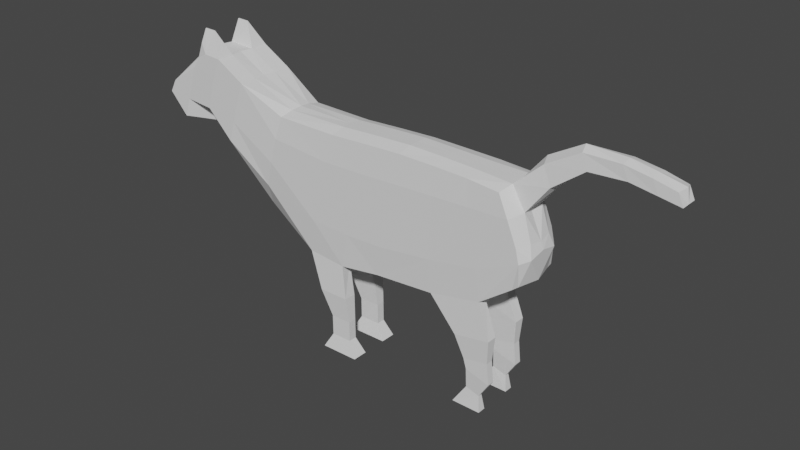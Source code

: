 # Source: Jubei.blend  (saved by Blender 2.82.7; exported with 4.5.12 LTS)
import bpy
from mathutils import Matrix  # noqa: F401  (used for matrix-valued properties, if any)

bpy.ops.wm.read_factory_settings(use_empty=True)
scene = bpy.context.scene
scene.name = 'Scene'

# ---- collections
col_collection = bpy.data.collections.new('Collection'); scene.collection.children.link(col_collection)

# ---- world
world_world = bpy.data.worlds.new('World'); scene.world = world_world
world_world.use_nodes = True; world_world.node_tree.nodes.clear()
_N = world_world.node_tree.nodes; _L = world_world.node_tree.links
n0 = _N.new('ShaderNodeOutputWorld'); n0.name = 'World Output'; n0.location = (300, 300)
n1 = _N.new('ShaderNodeBackground'); n1.name = 'Background'; n1.location = (10, 300)
n1.inputs[0].default_value = (0.05088, 0.05088, 0.05088, 1.0)
_L.new(n1.outputs[0], n0.inputs[0])
n0.is_active_output = True
world_world.color = (0.05088, 0.05088, 0.05088)
world_world.use_sun_shadow = False
world_world.sun_shadow_jitter_overblur = 0.0

# ---- meshes
me_plane = bpy.data.meshes.new('Plane')
me_plane.from_pydata([(-1.046, 0.0, -1.03), (0.6306, 0.0, -1.083), (-1.387, 0.0, 0.3052), (1.057, 0.0, 1.033), (2.812, 0.0, -1.056), (3.314, 0.0, 0.6302), (4.043, 0.0, -1.624), (4.378, 0.0, -0.491), (4.499, 0.0, -1.639), (4.88, 0.0, -0.5215), (5.047, 0.0, -1.107), (5.184, 0.0, -0.8562), (1.853, 0.0, -1.034), (2.36, 0.0, 1.069), (-1.285, 0.4532, 0.298), (-0.9788, 0.3968, -0.96), (0.6464, 0.3738, -1.02), (1.057, 0.3738, 0.9675), (2.843, 0.3828, -0.988), (3.316, 0.1852, 0.5866), (1.848, 0.3738, -0.9709), (2.36, 0.3578, 1.023), (4.002, 0.4773, -1.624), (4.378, 0.1919, -0.491), (4.88, 0.4506, -0.5215), (5.184, 0.4506, -0.8562), (0.06223, 0.0, -1.071), (0.1136, 0.0, 0.8906), (0.06047, 0.3738, -1.011), (0.07982, 0.3848, 0.8872), (-0.7391, 0.0, 0.7466), (-0.7292, 0.393, 0.7201), (-0.4664, 0.0, -1.051), (-0.4711, 0.3794, -0.997), (1.741, 0.0, 1.065), (1.197, 0.0, -1.065), (1.716, 0.3863, 1.058), (1.213, 0.3738, -1.0), (-1.304, 0.3375, 0.303), (1.073, 0.1771, 1.04), (4.45, 0.1988, -1.639), (4.002, 0.1988, -1.624), (4.378, 0.0, -0.491), (4.88, 0.1988, -0.5215), (2.828, 0.1714, -1.039), (1.829, 0.1657, -1.035), (5.184, 0.1988, -0.8562), (5.047, 0.1988, -1.107), (2.36, 0.1988, 1.069), (-1.046, 0.1988, -1.03), (0.6316, 0.1657, -1.085), (3.333, 0.0, 0.6427), (0.05845, 0.1657, -1.07), (0.1136, 0.1988, 0.8906), (-0.4623, 0.1714, -1.052), (-0.736, 0.2274, 0.766), (1.197, 0.1657, -1.065), (1.741, 0.1988, 1.065), (2.119, 0.4225, 1.576), (1.638, 0.4225, 1.573), (1.638, 0.227, 1.573), (2.119, 0.227, 1.576), (1.936, 0.392, 1.977), (1.605, 0.392, 1.975), (1.605, 0.2575, 1.975), (1.936, 0.2575, 1.977), (1.934, 0.392, 2.302), (1.603, 0.392, 2.3), (1.603, 0.2575, 2.3), (1.934, 0.2575, 2.302), (2.073, 0.4494, 2.545), (1.46, 0.4494, 2.541), (1.46, 0.2001, 2.541), (2.073, 0.2001, 2.545), (-0.3619, 0.2419, 1.36), (-0.3619, 0.4076, 1.36), (-0.9231, 0.4076, 1.265), (-0.9231, 0.2419, 1.265), (-0.5057, 0.2667, 1.7), (-0.5057, 0.3828, 1.7), (-0.8991, 0.3828, 1.634), (-0.8991, 0.2667, 1.634), (-0.5531, 0.2667, 1.856), (-0.5531, 0.3828, 1.856), (-0.935, 0.3828, 1.971), (-0.935, 0.2667, 1.971), (-0.5485, 0.2917, 2.168), (-0.5485, 0.3578, 2.168), (-0.7658, 0.3578, 2.234), (-0.7658, 0.2917, 2.234), (-0.3444, 0.2582, 2.478), (-0.3444, 0.3912, 2.478), (-0.8013, 0.3912, 2.482), (-0.8013, 0.2582, 2.482), (-1.219, 0.0, -0.6411), (5.08, 0.0, -1.046), (-1.134, 0.4142, -0.6378), (0.7388, 0.4052, -0.5693), (2.953, 0.4142, -0.6304), (4.124, 0.4773, -1.349), (4.592, 0.4506, -1.368), (5.08, 0.4506, -1.046), (1.971, 0.4052, -0.536), (0.07657, 0.4052, -0.5936), (-0.5346, 0.4109, -0.6159), (1.329, 0.4052, -0.5477), (-1.245, 0.197, -0.6877), (5.08, 0.1988, -1.046), (5.147, 0.0, -0.9237), (0.9555, 0.4052, 0.4734), (3.199, 0.3786, 0.1944), (4.287, 0.4773, -0.7968), (4.777, 0.4506, -0.8231), (5.147, 0.4506, -0.9237), (2.256, 0.4052, 0.4721), (0.1131, 0.4052, 0.3701), (-0.6642, 0.4071, 0.2277), (1.596, 0.4052, 0.497), (-1.428, 0.2637, -0.0928), (-1.435, 0.0, -0.1532), (-1.332, 0.4109, -0.05952), (5.147, 0.1988, -0.9237), (-1.393, 0.0, -0.2501), (-1.279, 0.4104, -0.278), (5.114, 0.1988, -0.9848), (5.114, 0.0, -0.9848), (0.8463, 0.4052, -0.05163), (3.075, 0.4142, -0.2208), (4.206, 0.4773, -1.073), (4.684, 0.4506, -1.095), (5.114, 0.4506, -0.9848), (2.112, 0.4052, -0.03555), (0.09474, 0.4052, -0.1151), (-0.6072, 0.4109, -0.1788), (1.461, 0.4052, -0.02901), (-1.367, 0.2085, -0.2895), (-1.575, 0.0, -1.064), (-1.401, 0.0, -1.453), (-1.444, 0.1377, -1.388), (-1.567, 0.1635, -1.112), (-2.039, 0.0, -1.483), (-1.922, 0.0, -1.745), (-1.945, 0.1174, -1.674), (-2.04, 0.1431, -1.462), (-2.63, 0.0, -1.466), (-2.514, 0.0, -1.728), (-2.499, 0.1391, -1.689), (-2.587, 0.1455, -1.493), (-2.989, 0.0, -1.4), (-2.872, 0.0, -1.662), (-2.89, 0.1455, -1.627), (-2.978, 0.1455, -1.43), (-3.294, 0.0, -1.374), (-3.262, 0.0, -1.578), (-3.216, 0.1386, -1.548), (-3.294, 0.1386, -1.374), (4.211, 0.3312, -1.982), (4.398, 0.3312, -1.988), (4.398, 0.3183, -1.988), (4.211, 0.3183, -1.982), (3.568, 0.0, -1.361), (3.971, 0.0, -0.00984), (3.544, 0.4773, -1.361), (3.971, 0.1919, -0.00984), (3.971, 0.0, -0.00984), (3.544, 0.1988, -1.361), (3.666, 0.4773, -1.033), (3.863, 0.4773, -0.3746), (3.764, 0.4773, -0.704), (4.45, 0.3042, -1.639), (4.592, 0.4506, -1.368), (4.304, 0.4593, -1.634), (4.429, 0.4037, -1.776), (4.457, 0.3495, -1.626), (4.477, 0.3903, -1.587), (4.508, 0.4227, -1.527), (4.548, 0.4435, -1.452), (5.08, 0.4506, -1.046), (5.047, 0.3042, -1.107), (5.07, 0.4435, -1.065), (5.061, 0.4227, -1.081), (5.053, 0.3903, -1.095), (5.049, 0.3495, -1.104)], [], [(115, 109, 17, 29), (102, 20, 18, 98), (166, 162, 22, 99), (40, 169, 172, 157, 158), (40, 47, 178, 169), (105, 37, 20, 102), (55, 38, 14, 31), (47, 107, 101, 177, 179, 180, 181, 182, 178), (43, 42, 23, 24), (45, 44, 18, 20), (121, 46, 25, 113), (57, 39, 17, 36), (99, 22, 171, 170, 100), (106, 49, 15, 96), (46, 43, 24, 25), (165, 41, 22, 162), (52, 50, 16, 28), (56, 45, 20, 37), (164, 51, 19, 163), (51, 48, 21, 19), (54, 52, 28, 33), (39, 53, 29, 17), (116, 115, 29, 31), (120, 116, 31, 14), (49, 54, 33, 15), (53, 55, 77, 74), (50, 56, 37, 16), (57, 36, 59, 60), (97, 16, 37, 105), (13, 34, 57, 48), (1, 35, 56, 50), (27, 30, 55, 53), (0, 32, 54, 49), (3, 27, 53, 39), (32, 26, 52, 54), (5, 13, 48, 51), (161, 5, 51, 164), (35, 12, 45, 56), (26, 1, 50, 52), (160, 6, 41, 165), (11, 9, 43, 46), (0, 49, 138, 137), (8, 10, 47, 40), (34, 3, 39, 57), (108, 11, 46, 121), (12, 4, 44, 45), (9, 7, 42, 43), (6, 8, 40, 41), (30, 2, 38, 55), (58, 61, 65, 62), (48, 57, 60, 61), (21, 48, 61, 58), (36, 21, 58, 59), (63, 62, 66, 67), (59, 58, 62, 63), (61, 60, 64, 65), (60, 59, 63, 64), (69, 68, 72, 73), (65, 64, 68, 69), (64, 63, 67, 68), (62, 65, 69, 66), (73, 72, 71, 70), (68, 67, 71, 72), (66, 69, 73, 70), (67, 66, 70, 71), (74, 77, 81, 78), (31, 29, 75, 76), (55, 31, 76, 77), (29, 53, 74, 75), (80, 79, 83, 84), (76, 75, 79, 80), (77, 76, 80, 81), (75, 74, 78, 79), (85, 84, 88, 89), (81, 80, 84, 85), (79, 78, 82, 83), (78, 81, 85, 82), (86, 89, 93, 90), (83, 82, 86, 87), (82, 85, 89, 86), (84, 83, 87, 88), (90, 93, 92, 91), (88, 87, 91, 92), (89, 88, 92, 93), (87, 86, 90, 91), (10, 95, 107, 47), (122, 94, 106, 135), (126, 97, 105, 134), (15, 33, 104, 96), (33, 28, 103, 104), (135, 106, 96, 123), (134, 105, 102, 131), (129, 100, 101, 130), (128, 99, 100, 129), (168, 166, 99, 128), (131, 102, 98, 127), (28, 16, 97, 103), (21, 114, 110, 19), (163, 167, 111, 23), (23, 111, 112, 24), (24, 112, 113, 25), (36, 117, 114, 21), (38, 118, 120, 14), (17, 109, 117, 36), (2, 119, 118, 38), (125, 108, 121, 124), (123, 133, 116, 120), (133, 132, 115, 116), (124, 121, 113, 130), (132, 126, 109, 115), (103, 97, 126, 132), (107, 124, 130, 101), (104, 103, 132, 133), (96, 104, 133, 123), (95, 125, 124, 107), (114, 131, 127, 110), (167, 168, 128, 111), (111, 128, 129, 112), (112, 129, 130, 113), (117, 134, 131, 114), (118, 135, 123, 120), (109, 126, 134, 117), (119, 122, 135, 118), (139, 136, 140, 143), (94, 0, 137, 136), (49, 106, 139, 138), (106, 94, 136, 139), (142, 143, 147, 146), (137, 138, 142, 141), (138, 139, 143, 142), (136, 137, 141, 140), (144, 145, 149, 148), (140, 141, 145, 144), (143, 140, 144, 147), (141, 142, 146, 145), (151, 148, 152, 155), (147, 144, 148, 151), (145, 146, 150, 149), (146, 147, 151, 150), (152, 153, 154, 155), (149, 150, 154, 153), (150, 151, 155, 154), (148, 149, 153, 152), (159, 158, 157, 156), (41, 40, 158, 159), (22, 41, 159, 156), (100, 170, 177, 101), (110, 127, 168, 167), (19, 110, 167, 163), (127, 98, 166, 168), (4, 160, 165, 44), (7, 161, 164, 42), (42, 164, 163, 23), (44, 165, 162, 18), (98, 18, 162, 166), (169, 173, 174, 175, 176, 170, 171, 172), (169, 178, 182, 173), (173, 182, 181, 174), (174, 181, 180, 175), (175, 180, 179, 176), (176, 179, 177, 170), (172, 171, 22, 156, 157)])
_uv = me_plane.uv_layers.new(name='UVMap')
_uv.uv.foreach_set('vector', [0.6503, 0.7301, 1.0, 0.7301, 1.0, 1.0, 0.6503, 1.0, 1.0, 0.2426, 1.0, 0.0, 1.0, 0.0, 1.0, 0.2426, 1.0, 0.2426, 1.0, 0.0, 1.0, 0.0, 1.0, 0.2426, 1.0, 0.0, 1.0, 0.0, 1.0, 0.0, 1.0, 0.0, 1.0, 0.0, 1.0, 0.0, 1.0, 0.0, 1.0, 0.0, 1.0, 0.0, 1.0, 0.2426, 1.0, 0.0, 1.0, 0.0, 1.0, 0.2426, 0.3544, 1.0, 0.0, 1.0, 0.0, 1.0, 0.3544, 1.0, 1.0, 0.0, 1.0, 0.2426, 1.0, 0.2426, 1.0, 0.2426, 1.0, 0.1677, 1.0, 0.1, 1.0, 0.01545, 1.0, 0.00396, 1.0, 0.0, 1.0, 1.0, 1.0, 1.0, 1.0, 1.0, 1.0, 1.0, 1.0, 0.0, 1.0, 0.0, 1.0, 0.0, 1.0, 0.0, 1.0, 0.7301, 1.0, 1.0, 1.0, 1.0, 1.0, 0.7301, 1.0, 1.0, 1.0, 1.0, 1.0, 1.0, 1.0, 1.0, 1.0, 0.2426, 1.0, 0.0, 1.0, 0.0, 1.0, 0.2426, 1.0, 0.2426, 0.0, 0.2426, 0.0, 0.0, 0.0, 0.0, 0.0, 0.2426, 1.0, 1.0, 1.0, 1.0, 1.0, 1.0, 1.0, 1.0, 1.0, 0.0, 1.0, 0.0, 1.0, 0.0, 1.0, 0.0, 0.6503, 0.0, 1.0, 0.0, 1.0, 0.0, 0.6503, 0.0, 1.0, 0.0, 1.0, 0.0, 1.0, 0.0, 1.0, 0.0, 1.0, 1.0, 1.0, 1.0, 1.0, 1.0, 1.0, 1.0, 1.0, 1.0, 1.0, 1.0, 1.0, 1.0, 1.0, 1.0, 0.3544, 0.0, 0.6503, 0.0, 0.6503, 0.0, 0.3544, 0.0, 1.0, 1.0, 0.6503, 1.0, 0.6503, 1.0, 1.0, 1.0, 0.3544, 0.7301, 0.6503, 0.7301, 0.6503, 1.0, 0.3544, 1.0, 0.0, 0.7301, 0.3544, 0.7301, 0.3544, 1.0, 0.0, 1.0, 0.0, 0.0, 0.3544, 0.0, 0.3544, 0.0, 0.0, 0.0, 0.6503, 1.0, 0.3544, 1.0, 0.3544, 1.0, 0.6503, 1.0, 1.0, 0.0, 1.0, 0.0, 1.0, 0.0, 1.0, 0.0, 1.0, 1.0, 1.0, 1.0, 1.0, 1.0, 1.0, 1.0, 1.0, 0.2426, 1.0, 0.0, 1.0, 0.0, 1.0, 0.2426, 1.0, 1.0, 1.0, 1.0, 1.0, 1.0, 1.0, 1.0, 1.0, 0.0, 1.0, 0.0, 1.0, 0.0, 1.0, 0.0, 0.6503, 1.0, 0.3544, 1.0, 0.3544, 1.0, 0.6503, 1.0, 0.0, 0.0, 0.3544, 0.0, 0.3544, 0.0, 0.0, 0.0, 1.0, 1.0, 0.6503, 1.0, 0.6503, 1.0, 1.0, 1.0, 0.3544, 0.0, 0.6503, 0.0, 0.6503, 0.0, 0.3544, 0.0, 1.0, 1.0, 1.0, 1.0, 1.0, 1.0, 1.0, 1.0, 0.5, 0.5, 1.0, 1.0, 1.0, 1.0, 1.0, 1.0, 1.0, 0.0, 1.0, 0.0, 1.0, 0.0, 1.0, 0.0, 0.6503, 0.0, 1.0, 0.0, 1.0, 0.0, 0.6503, 0.0, 1.0, 0.0, 1.0, 0.0, 1.0, 0.0, 1.0, 0.0, 1.0, 1.0, 1.0, 1.0, 1.0, 1.0, 1.0, 1.0, 0.0, 0.0, 0.0, 0.0, 0.0, 0.0, 0.0, 0.0, 1.0, 0.0, 1.0, 0.0, 1.0, 0.0, 1.0, 0.0, 1.0, 1.0, 1.0, 1.0, 1.0, 1.0, 1.0, 1.0, 1.0, 0.7301, 1.0, 1.0, 1.0, 1.0, 1.0, 0.7301, 1.0, 0.0, 1.0, 0.0, 1.0, 0.0, 1.0, 0.0, 1.0, 1.0, 1.0, 1.0, 1.0, 1.0, 1.0, 1.0, 1.0, 0.0, 1.0, 0.0, 1.0, 0.0, 1.0, 0.0, 0.3544, 1.0, 0.0, 1.0, 0.0, 1.0, 0.3544, 1.0, 1.0, 1.0, 1.0, 1.0, 1.0, 1.0, 1.0, 1.0, 1.0, 1.0, 1.0, 1.0, 1.0, 1.0, 1.0, 1.0, 1.0, 1.0, 1.0, 1.0, 1.0, 1.0, 1.0, 1.0, 1.0, 1.0, 1.0, 1.0, 1.0, 1.0, 1.0, 1.0, 1.0, 1.0, 1.0, 1.0, 1.0, 1.0, 1.0, 1.0, 1.0, 1.0, 1.0, 1.0, 1.0, 1.0, 1.0, 1.0, 1.0, 1.0, 1.0, 1.0, 1.0, 1.0, 1.0, 1.0, 1.0, 1.0, 1.0, 1.0, 1.0, 1.0, 1.0, 1.0, 1.0, 1.0, 1.0, 1.0, 1.0, 1.0, 1.0, 1.0, 1.0, 1.0, 1.0, 1.0, 1.0, 1.0, 1.0, 1.0, 1.0, 1.0, 1.0, 1.0, 1.0, 1.0, 1.0, 1.0, 1.0, 1.0, 1.0, 1.0, 1.0, 1.0, 1.0, 1.0, 1.0, 1.0, 1.0, 1.0, 1.0, 1.0, 1.0, 1.0, 1.0, 1.0, 1.0, 1.0, 1.0, 1.0, 1.0, 1.0, 1.0, 1.0, 1.0, 1.0, 1.0, 1.0, 1.0, 1.0, 1.0, 1.0, 1.0, 1.0, 1.0, 1.0, 1.0, 1.0, 0.6503, 1.0, 0.3544, 1.0, 0.3544, 1.0, 0.6503, 1.0, 0.3544, 1.0, 0.6503, 1.0, 0.6503, 1.0, 0.3544, 1.0, 0.3544, 1.0, 0.3544, 1.0, 0.3544, 1.0, 0.3544, 1.0, 0.6503, 1.0, 0.6503, 1.0, 0.6503, 1.0, 0.6503, 1.0, 0.3544, 1.0, 0.6503, 1.0, 0.6503, 1.0, 0.3544, 1.0, 0.3544, 1.0, 0.6503, 1.0, 0.6503, 1.0, 0.3544, 1.0, 0.3544, 1.0, 0.3544, 1.0, 0.3544, 1.0, 0.3544, 1.0, 0.6503, 1.0, 0.6503, 1.0, 0.6503, 1.0, 0.6503, 1.0, 0.3544, 1.0, 0.3544, 1.0, 0.3544, 1.0, 0.3544, 1.0, 0.3544, 1.0, 0.3544, 1.0, 0.3544, 1.0, 0.3544, 1.0, 0.6503, 1.0, 0.6503, 1.0, 0.6503, 1.0, 0.6503, 1.0, 0.6503, 1.0, 0.3544, 1.0, 0.3544, 1.0, 0.6503, 1.0, 0.6503, 1.0, 0.3544, 1.0, 0.3544, 1.0, 0.6503, 1.0, 0.6503, 1.0, 0.6503, 1.0, 0.6503, 1.0, 0.6503, 1.0, 0.6503, 1.0, 0.3544, 1.0, 0.3544, 1.0, 0.6503, 1.0, 0.3544, 1.0, 0.6503, 1.0, 0.6503, 1.0, 0.3544, 1.0, 0.6503, 1.0, 0.3544, 1.0, 0.3544, 1.0, 0.6503, 1.0, 0.3544, 1.0, 0.6503, 1.0, 0.6503, 1.0, 0.3544, 1.0, 0.3544, 1.0, 0.3544, 1.0, 0.3544, 1.0, 0.3544, 1.0, 0.6503, 1.0, 0.6503, 1.0, 0.6503, 1.0, 0.6503, 1.0, 1.0, 0.0, 1.0, 0.2426, 1.0, 0.2426, 1.0, 0.0, 0.0, 0.4864, 0.0, 0.2426, 0.0, 0.2426, 0.0, 0.4864, 1.0, 0.4864, 1.0, 0.2426, 1.0, 0.2426, 1.0, 0.4864, 0.0, 0.0, 0.3544, 0.0, 0.3544, 0.2426, 0.0, 0.2426, 0.3544, 0.0, 0.6503, 0.0, 0.6503, 0.2426, 0.3544, 0.2426, 0.0, 0.4864, 0.0, 0.2426, 0.0, 0.2426, 0.0, 0.4864, 1.0, 0.4864, 1.0, 0.2426, 1.0, 0.2426, 1.0, 0.4864, 1.0, 0.4864, 1.0, 0.2426, 1.0, 0.2426, 1.0, 0.4864, 1.0, 0.4864, 1.0, 0.2426, 1.0, 0.2426, 1.0, 0.4864, 1.0, 0.4864, 1.0, 0.2426, 1.0, 0.2426, 1.0, 0.4864, 1.0, 0.4864, 1.0, 0.2426, 1.0, 0.2426, 1.0, 0.4864, 0.6503, 0.0, 1.0, 0.0, 1.0, 0.2426, 0.6503, 0.2426, 1.0, 1.0, 1.0, 0.7301, 1.0, 0.7301, 1.0, 1.0, 1.0, 1.0, 1.0, 0.7301, 1.0, 0.7301, 1.0, 1.0, 1.0, 1.0, 1.0, 0.7301, 1.0, 0.7301, 1.0, 1.0, 1.0, 1.0, 1.0, 0.7301, 1.0, 0.7301, 1.0, 1.0, 1.0, 1.0, 1.0, 0.7301, 1.0, 0.7301, 1.0, 1.0, 0.0, 1.0, 0.0, 0.7301, 0.0, 0.7301, 0.0, 1.0, 1.0, 1.0, 1.0, 0.7301, 1.0, 0.7301, 1.0, 1.0, 0.0, 1.0, 0.0, 0.7301, 0.0, 0.7301, 0.0, 1.0, 1.0, 0.4864, 1.0, 0.7301, 1.0, 0.7301, 1.0, 0.4864, 0.0, 0.4864, 0.3544, 0.4864, 0.3544, 0.7301, 0.0, 0.7301, 0.3544, 0.4864, 0.6503, 0.4864, 0.6503, 0.7301, 0.3544, 0.7301, 1.0, 0.4864, 1.0, 0.7301, 1.0, 0.7301, 1.0, 0.4864, 0.6503, 0.4864, 1.0, 0.4864, 1.0, 0.7301, 0.6503, 0.7301, 0.6503, 0.2426, 1.0, 0.2426, 1.0, 0.4864, 0.6503, 0.4864, 1.0, 0.2426, 1.0, 0.4864, 1.0, 0.4864, 1.0, 0.2426, 0.3544, 0.2426, 0.6503, 0.2426, 0.6503, 0.4864, 0.3544, 0.4864, 0.0, 0.2426, 0.3544, 0.2426, 0.3544, 0.4864, 0.0, 0.4864, 1.0, 0.2426, 1.0, 0.4864, 1.0, 0.4864, 1.0, 0.2426, 1.0, 0.7301, 1.0, 0.4864, 1.0, 0.4864, 1.0, 0.7301, 1.0, 0.7301, 1.0, 0.4864, 1.0, 0.4864, 1.0, 0.7301, 1.0, 0.7301, 1.0, 0.4864, 1.0, 0.4864, 1.0, 0.7301, 1.0, 0.7301, 1.0, 0.4864, 1.0, 0.4864, 1.0, 0.7301, 1.0, 0.7301, 1.0, 0.4864, 1.0, 0.4864, 1.0, 0.7301, 0.0, 0.7301, 0.0, 0.4864, 0.0, 0.4864, 0.0, 0.7301, 1.0, 0.7301, 1.0, 0.4864, 1.0, 0.4864, 1.0, 0.7301, 0.0, 0.7301, 0.0, 0.4864, 0.0, 0.4864, 0.0, 0.7301, 0.0, 0.2426, 0.0, 0.2426, 0.0, 0.2426, 0.0, 0.2426, 0.0, 0.0, 0.0, 0.0, 0.0, 0.0, 0.0, 0.0, 0.0, 0.0, 0.0, 0.2426, 0.0, 0.2426, 0.0, 0.0, 0.0, 0.2426, 0.0, 0.2426, 0.0, 0.2426, 0.0, 0.2426, 0.0, 0.0, 0.0, 0.2426, 0.0, 0.2426, 0.0, 0.0, 0.0, 0.0, 0.0, 0.0, 0.0, 0.0, 0.0, 0.0, 0.0, 0.0, 0.0, 0.2426, 0.0, 0.2426, 0.0, 0.0, 0.0, 0.0, 0.0, 0.0, 0.0, 0.0, 0.0, 0.0, 0.0, 0.0, 0.0, 0.0, 0.0, 0.0, 0.0, 0.0, 0.0, 0.0, 0.0, 0.0, 0.0, 0.0, 0.0, 0.0, 0.0, 0.2426, 0.0, 0.2426, 0.0, 0.2426, 0.0, 0.2426, 0.0, 0.0, 0.0, 0.0, 0.0, 0.0, 0.0, 0.0, 0.0, 0.2426, 0.0, 0.2426, 0.0, 0.2426, 0.0, 0.2426, 0.0, 0.2426, 0.0, 0.2426, 0.0, 0.2426, 0.0, 0.2426, 0.0, 0.0, 0.0, 0.0, 0.0, 0.0, 0.0, 0.0, 0.0, 0.0, 0.0, 0.2426, 0.0, 0.2426, 0.0, 0.0, 0.0, 0.2426, 0.0, 0.0, 0.0, 0.0, 0.0, 0.2426, 0.0, 0.0, 0.0, 0.0, 0.0, 0.0, 0.0, 0.0, 0.0, 0.0, 0.0, 0.2426, 0.0, 0.2426, 0.0, 0.0, 0.0, 0.0, 0.0, 0.0, 0.0, 0.0, 0.0, 0.0, 1.0, 0.0, 1.0, 0.0, 1.0, 0.0, 1.0, 0.0, 1.0, 0.0, 1.0, 0.0, 1.0, 0.0, 1.0, 0.0, 1.0, 0.0, 1.0, 0.0, 1.0, 0.0, 1.0, 0.0, 1.0, 0.2426, 1.0, 0.2426, 1.0, 0.2426, 1.0, 0.2426, 1.0, 0.7301, 1.0, 0.4864, 1.0, 0.4864, 1.0, 0.7301, 1.0, 1.0, 1.0, 0.7301, 1.0, 0.7301, 1.0, 1.0, 1.0, 0.4864, 1.0, 0.2426, 1.0, 0.2426, 1.0, 0.4864, 1.0, 0.0, 1.0, 0.0, 1.0, 0.0, 1.0, 0.0, 1.0, 1.0, 0.5, 0.5, 1.0, 1.0, 1.0, 1.0, 1.0, 1.0, 1.0, 1.0, 1.0, 1.0, 1.0, 1.0, 1.0, 0.0, 1.0, 0.0, 1.0, 0.0, 1.0, 0.0, 1.0, 0.2426, 1.0, 0.0, 1.0, 0.0, 1.0, 0.2426, 1.0, 0.0, 1.0, 0.0, 1.0, 0.0, 1.0, 0.0, 1.0, 0.0, 1.0, 0.0, 1.0, 0.0, 1.0, 0.0, 1.0, 0.0, 1.0, 0.0, 1.0, 0.00396, 1.0, 0.0, 1.0, 0.0, 1.0, 0.00396, 1.0, 0.01545, 1.0, 0.0, 1.0, 0.0, 1.0, 0.01545, 1.0, 0.1, 1.0, 0.1, 1.0, 0.1, 1.0, 0.1, 1.0, 0.1677, 1.0, 0.1677, 1.0, 0.1677, 1.0, 0.1677, 1.0, 0.2426, 1.0, 0.2426, 1.0, 0.0, 1.0, 0.0, 1.0, 0.0, 1.0, 0.0, 1.0, 0.0])
me_plane.use_remesh_fix_poles = True
me_plane.use_remesh_preserve_attributes = False
me_plane.use_mirror_vertex_groups = False
me_plane.update()

# ---- objects
ob_plane = bpy.data.objects.new('Plane', me_plane)

# ---- transforms, parenting, visibility, modifiers, constraints
ob_plane.location = (-0.189, 0.0, 2.58)
ob_plane.scale = (-0.5176, -0.5176, -0.5176)
ob_plane.lineart.crease_threshold = 0.0
_m = ob_plane.modifiers.new('Mirror', 'MIRROR')
_m.use_axis = (False, True, False)
_m.use_clip = True

# ---- collection membership
col_collection.objects.link(ob_plane)

# ---- scene / render settings (as saved in the file)
scene.frame_start = 1; scene.frame_end = 250; scene.frame_set(1)
scene.render.engine = 'BLENDER_EEVEE_NEXT'
scene.cycles.use_denoising = False
scene.cycles.samples = 128
scene.cycles.sampling_pattern = 'TABULATED_SOBOL'
scene.cycles.use_adaptive_sampling = False
scene.cycles.use_light_tree = False
scene.view_settings.view_transform = 'Filmic'
bpy.context.view_layer.update()

# ---- added for rendering (the .blend has no active camera and no usable light): camera, sun
cam_auto = bpy.data.cameras.new('AutoCamera')
cam_auto.lens = 50.0
cam_auto.sensor_width = 36.0
cam_auto.clip_end = 1000.0
ob_auto_camera = bpy.data.objects.new('AutoCamera', cam_auto)
scene.collection.objects.link(ob_auto_camera)
ob_auto_camera.location = (3.94872, -5.55233, 6.13764)
ob_auto_camera.rotation_euler = (1.09748, -7.21219e-08, 0.694738)
scene.camera = ob_auto_camera
light_auto_sun = bpy.data.lights.new('AutoSun', 'SUN')
light_auto_sun.energy = 3.0
light_auto_sun.angle = 0.0523599
ob_auto_sun = bpy.data.objects.new('AutoSun', light_auto_sun)
scene.collection.objects.link(ob_auto_sun)
ob_auto_sun.rotation_euler = (0.872665, 0.174533, 0.523599)
bpy.context.view_layer.update()
